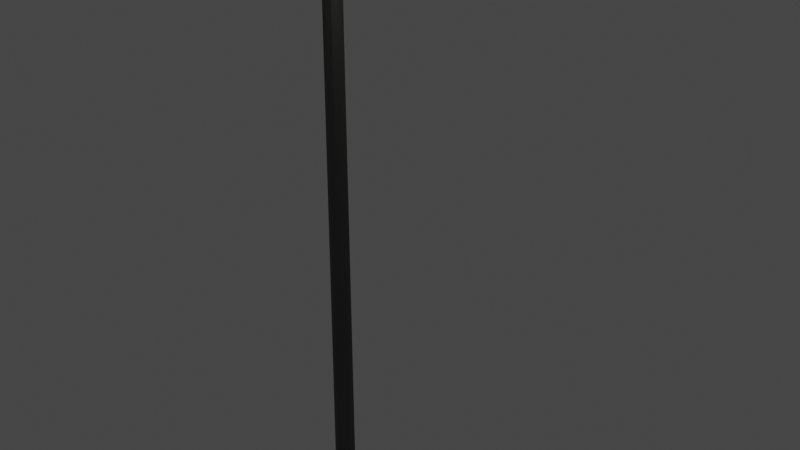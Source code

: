 # Source: Streetlamp.blend  (saved by Blender 3.3.6; exported with 4.5.12 LTS)
import bpy
from mathutils import Matrix  # noqa: F401  (used for matrix-valued properties, if any)

bpy.ops.wm.read_factory_settings(use_empty=True)
scene = bpy.context.scene
scene.name = 'Scene'

# ---- collections
col_collection = bpy.data.collections.new('Collection'); scene.collection.children.link(col_collection)

# ---- materials (node trees are filled in below, after node groups)
mat_material_002 = bpy.data.materials.new('Material.002')
mat_material_002.use_transparent_shadow = False
mat_material_001 = bpy.data.materials.new('Material.001')
mat_material_001.use_transparent_shadow = False

# ---- material node trees
mat_material_002.use_nodes = True; mat_material_002.node_tree.nodes.clear()
_N = mat_material_002.node_tree.nodes; _L = mat_material_002.node_tree.links
n0 = _N.new('ShaderNodeBsdfPrincipled'); n0.name = 'Principled BSDF'; n0.location = (10, 300)
n0.distribution = 'GGX'
n0.subsurface_method = 'RANDOM_WALK_SKIN'
n0.inputs[0].default_value = (0.8, 0.7955, 0.5462, 1.0)
n0.inputs[3].default_value = 1.45
n0.inputs[27].default_value = (0.9314, 1.0, 0.8027, 1.0)
n0.inputs[28].default_value = 40.0
n1 = _N.new('ShaderNodeOutputMaterial'); n1.name = 'Material Output'; n1.location = (300, 300)
_L.new(n0.outputs[0], n1.inputs[0])
n1.is_active_output = True
mat_material_001.use_nodes = True; mat_material_001.node_tree.nodes.clear()
_N = mat_material_001.node_tree.nodes; _L = mat_material_001.node_tree.links
n0 = _N.new('ShaderNodeBsdfPrincipled'); n0.name = 'Principled BSDF'; n0.location = (10, 300)
n0.distribution = 'GGX'
n0.subsurface_method = 'RANDOM_WALK_SKIN'
n0.inputs[0].default_value = (0.1492, 0.1492, 0.1492, 1.0)
n0.inputs[1].default_value = 0.7615
n0.inputs[2].default_value = 0.7294
n0.inputs[3].default_value = 1.45
n0.inputs[11].default_value = 1.963
n0.inputs[13].default_value = 0.5183
n0.inputs[27].default_value = (0.0, 0.0, 0.0, 1.0)
n0.inputs[28].default_value = 1.0
n1 = _N.new('ShaderNodeOutputMaterial'); n1.name = 'Material Output'; n1.location = (300, 300)
_L.new(n0.outputs[0], n1.inputs[0])
n1.is_active_output = True

# ---- world
world_world = bpy.data.worlds.new('World'); scene.world = world_world
world_world.use_nodes = True; world_world.node_tree.nodes.clear()
_N = world_world.node_tree.nodes; _L = world_world.node_tree.links
n0 = _N.new('ShaderNodeOutputWorld'); n0.name = 'World Output'; n0.location = (300, 300)
n1 = _N.new('ShaderNodeBackground'); n1.name = 'Background'; n1.location = (10, 300)
n1.inputs[0].default_value = (0.05088, 0.05088, 0.05088, 1.0)
_L.new(n1.outputs[0], n0.inputs[0])
n0.is_active_output = True
world_world.color = (0.05088, 0.05088, 0.05088)
world_world.use_sun_shadow = False
world_world.sun_shadow_jitter_overblur = 0.0

# ---- meshes
me_icosphere = bpy.data.meshes.new('Icosphere')
me_icosphere.from_pydata([(0.0, 0.0, -1.0), (0.7236, -0.5257, -0.4472), (-0.2764, -0.8506, -0.4472), (-0.8944, 0.0, -0.4472), (-0.2764, 0.8506, -0.4472), (0.7236, 0.5257, -0.4472), (0.2764, -0.8506, 0.4472), (-0.7236, -0.5257, 0.4472), (-0.7236, 0.5257, 0.4472), (0.2764, 0.8506, 0.4472), (0.8944, 0.0, 0.4472), (0.0, 0.0, 1.0), (-0.1625, -0.5, -0.8507), (0.4253, -0.309, -0.8507), (0.2629, -0.809, -0.5257), (0.8506, 0.0, -0.5257), (0.4253, 0.309, -0.8507), (-0.5257, 0.0, -0.8507), (-0.6882, -0.5, -0.5257), (-0.1625, 0.5, -0.8507), (-0.6882, 0.5, -0.5257), (0.2629, 0.809, -0.5257), (0.9511, -0.309, 0.0), (0.9511, 0.309, 0.0), (0.0, -1.0, 0.0), (0.5878, -0.809, 0.0), (-0.9511, -0.309, 0.0), (-0.5878, -0.809, 0.0), (-0.5878, 0.809, 0.0), (-0.9511, 0.309, 0.0), (0.5878, 0.809, 0.0), (0.0, 1.0, 0.0), (0.6882, -0.5, 0.5257), (-0.2629, -0.809, 0.5257), (-0.8506, 0.0, 0.5257), (-0.2629, 0.809, 0.5257), (0.6882, 0.5, 0.5257), (0.1625, -0.5, 0.8507), (0.5257, 0.0, 0.8507), (-0.4253, -0.309, 0.8507), (-0.4253, 0.309, 0.8507), (0.1625, 0.5, 0.8507), (-18.16, -1.259, 1.302), (-18.16, -1.259, -72.41), (-17.5, -0.9258, 0.7431), (-17.29, -0.9258, -72.41), (-17.14, -0.08312, 0.4456), (-16.83, -0.08312, -72.41), (-17.27, 0.8751, 0.5489), (-16.99, 0.8751, -72.41), (-17.81, 1.501, 1.005), (-17.7, 1.501, -72.41), (-18.51, 1.501, 1.6), (-18.62, 1.501, -72.41), (-19.05, 0.8751, 2.055), (-19.33, 0.8751, -72.41), (-19.18, -0.08312, 2.159), (-19.49, -0.08312, -72.41), (-18.82, -0.9258, 1.861), (-19.03, -0.9258, -72.41), (-15.46, -1.21, 4.921), (-15.35, -1.113, 4.004), (-15.27, -0.4191, 3.345), (-15.26, 0.548, 3.252), (-15.32, 1.335, 3.769), (-15.42, 1.574, 4.654), (-15.52, 1.154, 5.493), (-15.57, 0.2697, 5.893), (-15.55, -0.6637, 5.667), (-13.7, -1.217, 5.127), (-13.75, -1.121, 4.205), (-13.78, -0.4264, 3.542), (-13.78, 0.5406, 3.448), (-13.75, 1.328, 3.967), (-13.7, 1.567, 4.857), (-13.66, 1.146, 5.7), (-13.64, 0.2623, 6.103), (-13.65, -0.6711, 5.877), (-0.6395, -0.6109, 4.167), (-0.9915, -0.5609, 3.843), (-1.244, -0.2012, 3.609), (-1.278, 0.2997, 3.575), (-1.078, 0.7076, 3.756), (-0.7382, 0.8315, 4.068), (-0.4168, 0.6135, 4.365), (-0.2644, 0.1556, 4.508), (-0.3523, -0.328, 4.43), (0.1821, -0.6158, 3.202), (-0.2963, -0.5658, 3.204), (-0.6403, -0.2061, 3.203), (-0.6889, 0.2948, 3.201), (-0.4193, 0.7027, 3.199), (0.0423, 0.8266, 3.196), (0.4799, 0.6086, 3.196), (0.6888, 0.1507, 3.197), (0.5712, -0.3329, 3.199), (0.8662, -3.222, 0.05151), (-1.355, -2.989, 0.0589), (-2.952, -1.32, 0.05773), (-3.177, 1.006, 0.04855), (-1.926, 2.899, 0.03569), (0.217, 3.474, 0.02514), (2.248, 2.462, 0.02184), (3.218, 0.3367, 0.02734), (2.672, -1.908, 0.03905), (1.586, 0.2167, 2.072), (1.107, 1.266, 2.069), (-0.9538, 1.482, 2.076), (-1.572, 0.5471, 2.083), (-0.6719, -1.426, 2.088), (0.4249, -1.54, 2.084), (1.317, -0.8918, 2.078), (0.1043, 1.766, 2.071), (-1.46, -0.6012, 2.087), (0.9016, 1.051, 2.439), (-1.282, 0.4644, 2.45), (0.3452, -1.237, 2.451), (1.292, 0.1951, 2.441), (-0.7785, 1.226, 2.444), (-0.5487, -1.144, 2.454), (1.072, -0.7084, 2.446), (0.08395, 1.458, 2.44), (-1.191, -0.4716, 2.453), (-1.191, -0.4716, 2.453), (-1.46, -0.6012, 2.087), (-1.572, 0.5471, 2.083), (-1.282, 0.4644, 2.45), (-4.173, -0.2361, 4.743), (-4.442, -0.3658, 4.377), (-4.553, 0.7826, 4.373), (-4.264, 0.6998, 4.74), (-0.2443, -3.105, 0.0552), (-2.153, -2.154, 0.05832), (-3.064, -0.1569, 0.05314), (-2.551, 1.953, 0.04212), (-0.8544, 3.187, 0.03041), (1.233, 2.968, 0.02349), (2.733, 1.4, 0.02459), (2.945, -0.7856, 0.0332), (1.769, -2.565, 0.04528), (0.7008, -2.606, 0.04948), (-1.106, -2.417, 0.05549), (-2.405, -1.058, 0.05455), (-2.589, 0.8337, 0.04708), (-1.571, 2.374, 0.03661), (0.1727, 2.842, 0.02803), (1.825, 2.019, 0.02534), (2.614, 0.2893, 0.02982), (2.17, -1.537, 0.03934), (-0.2027, -2.511, 0.05249), (-1.756, -1.737, 0.05502), (-2.497, -0.1123, 0.05081), (-2.08, 1.604, 0.04184), (-0.699, 2.608, 0.03232), (0.999, 2.43, 0.02668), (2.22, 1.154, 0.02758), (2.392, -0.6239, 0.03458), (1.435, -2.071, 0.04441), (0.7008, -2.606, 0.04948), (-1.106, -2.417, 0.05549), (-2.405, -1.058, 0.05455), (-2.589, 0.8337, 0.04708), (-1.571, 2.374, 0.03661), (0.1727, 2.842, 0.02803), (1.825, 2.019, 0.02534), (2.614, 0.2893, 0.02982), (2.17, -1.537, 0.03934), (-0.2027, -2.511, 0.05249), (-1.756, -1.737, 0.05502), (-2.497, -0.1123, 0.05081), (-2.08, 1.604, 0.04184), (-0.699, 2.608, 0.03232), (0.999, 2.43, 0.02668), (2.22, 1.154, 0.02758), (2.392, -0.6239, 0.03458), (1.435, -2.071, 0.04441), (0.09485, -0.2907, -0.3737), (-0.165, -0.2635, -0.3729), (-0.3519, -0.06817, -0.373), (-0.3783, 0.2039, -0.3741), (-0.2318, 0.4255, -0.3756), (0.01889, 0.4928, -0.3768), (0.2566, 0.3744, -0.3772), (0.3701, 0.1256, -0.3765), (0.3062, -0.137, -0.3752), (-0.008938, 0.09587, -0.375), (-0.008938, 0.09587, -0.375), (-0.008938, 0.09587, -0.375), (-0.008938, 0.09587, -0.375), (-0.008938, 0.09587, -0.375), (-0.008938, 0.09587, -0.375), (-0.008938, 0.09587, -0.375), (-0.008938, 0.09587, -0.375), (-0.008938, 0.09587, -0.375)], [], [(0, 13, 12), (1, 13, 15), (0, 12, 17), (0, 17, 19), (0, 19, 16), (1, 15, 22), (2, 14, 24), (3, 18, 26), (4, 20, 28), (5, 21, 30), (1, 22, 25), (2, 24, 27), (3, 26, 29), (4, 28, 31), (5, 30, 23), (6, 32, 37), (7, 33, 39), (8, 34, 40), (9, 35, 41), (10, 36, 38), (38, 41, 11), (38, 36, 41), (36, 9, 41), (41, 40, 11), (41, 35, 40), (35, 8, 40), (40, 39, 11), (40, 34, 39), (34, 7, 39), (39, 37, 11), (39, 33, 37), (33, 6, 37), (37, 38, 11), (37, 32, 38), (32, 10, 38), (23, 36, 10), (23, 30, 36), (30, 9, 36), (31, 35, 9), (31, 28, 35), (28, 8, 35), (29, 34, 8), (29, 26, 34), (26, 7, 34), (27, 33, 7), (27, 24, 33), (24, 6, 33), (25, 32, 6), (25, 22, 32), (22, 10, 32), (30, 31, 9), (30, 21, 31), (21, 4, 31), (28, 29, 8), (28, 20, 29), (20, 3, 29), (26, 27, 7), (26, 18, 27), (18, 2, 27), (24, 25, 6), (24, 14, 25), (14, 1, 25), (22, 23, 10), (22, 15, 23), (15, 5, 23), (16, 21, 5), (16, 19, 21), (19, 4, 21), (19, 20, 4), (19, 17, 20), (17, 3, 20), (17, 18, 3), (17, 12, 18), (12, 2, 18), (15, 16, 5), (15, 13, 16), (13, 0, 16), (12, 14, 2), (12, 13, 14), (13, 1, 14), (42, 43, 45, 44), (44, 45, 47, 46), (46, 47, 49, 48), (48, 49, 51, 50), (50, 51, 53, 52), (52, 53, 55, 54), (54, 55, 57, 56), (45, 43, 59, 57, 55, 53, 51, 49, 47), (56, 57, 59, 58), (58, 59, 43, 42), (48, 50, 64, 63), (62, 63, 72, 71), (42, 44, 61, 60), (46, 48, 63, 62), (44, 46, 62, 61), (58, 42, 60, 68), (56, 58, 68, 67), (54, 56, 67, 66), (52, 54, 66, 65), (50, 52, 65, 64), (70, 71, 80, 79), (66, 67, 76, 75), (63, 64, 73, 72), (60, 61, 70, 69), (67, 68, 77, 76), (64, 65, 74, 73), (61, 62, 71, 70), (68, 60, 69, 77), (65, 66, 75, 74), (78, 79, 88, 87), (77, 69, 78, 86), (74, 75, 84, 83), (71, 72, 81, 80), (75, 76, 85, 84), (72, 73, 82, 81), (69, 70, 79, 78), (76, 77, 86, 85), (73, 74, 83, 82), (106, 105, 103, 137, 102), (85, 86, 95, 94), (82, 83, 92, 91), (79, 80, 89, 88), (86, 78, 87, 95), (83, 84, 93, 92), (80, 81, 90, 89), (84, 85, 94, 93), (81, 82, 91, 90), (139, 96, 140, 157), (108, 107, 100, 134, 99), (110, 109, 97, 131, 96), (105, 111, 104, 138, 103), (107, 112, 101, 135, 100), (109, 113, 98, 132, 97), (111, 110, 96, 139, 104), (112, 106, 102, 136, 101), (113, 108, 99, 133, 98), (122, 115, 126, 123), (121, 114, 106, 112), (120, 116, 110, 111), (119, 122, 113, 109), (118, 121, 112, 107), (117, 120, 111, 105), (116, 119, 109, 110), (115, 118, 107, 108), (114, 117, 105, 106), (93, 94, 117, 114), (90, 91, 118, 115), (87, 88, 119, 116), (94, 95, 120, 117), (91, 92, 121, 118), (88, 89, 122, 119), (95, 87, 116, 120), (92, 93, 114, 121), (89, 90, 115, 122), (126, 125, 129, 130), (108, 113, 124, 125), (113, 122, 123, 124), (115, 108, 125, 126), (127, 130, 129, 128), (124, 123, 127, 128), (123, 126, 130, 127), (125, 124, 128, 129), (101, 136, 154, 145), (132, 98, 142, 150), (102, 137, 155, 146), (133, 99, 143, 151), (103, 138, 156, 147), (134, 100, 144, 152), (96, 131, 149, 140), (104, 139, 157, 148), (135, 101, 145, 153), (97, 132, 150, 141), (136, 102, 146, 154), (98, 133, 151, 142), (137, 103, 147, 155), (99, 134, 152, 143), (138, 104, 148, 156), (100, 135, 153, 144), (131, 97, 141, 149), (152, 144, 162, 170), (142, 151, 169, 160), (153, 145, 163, 171), (143, 152, 170, 161), (154, 146, 164, 172), (144, 153, 171, 162), (155, 147, 165, 173), (145, 154, 172, 163), (156, 148, 166, 174), (149, 141, 159, 167), (146, 155, 173, 164), (157, 140, 158, 175), (150, 142, 160, 168), (147, 156, 174, 165), (140, 149, 167, 158), (151, 143, 161, 169), (148, 157, 175, 166), (141, 150, 168, 159), (88, 87, 176, 177), (95, 94, 183, 184), (92, 91, 180, 181), (89, 88, 177, 178), (87, 95, 184, 176), (93, 92, 181, 182), (90, 89, 178, 179), (94, 93, 182, 183), (91, 90, 179, 180), (178, 177, 186, 187), (176, 184, 193, 185), (182, 181, 190, 191), (179, 178, 187, 188), (183, 182, 191, 192), (180, 179, 188, 189), (177, 176, 185, 186), (184, 183, 192, 193), (181, 180, 189, 190)])
me_icosphere.polygons.foreach_set('material_index', [0, 0, 0, 0, 0, 0, 0, 0, 0, 0, 0, 0, 0, 0, 0, 0, 0, 0, 0, 0, 0, 0, 0, 0, 0, 0, 0, 0, 0, 0, 0, 0, 0, 0, 0, 0, 0, 0, 0, 0, 0, 0, 0, 0, 0, 0, 0, 0, 0, 0, 0, 0, 0, 0, 0, 0, 0, 0, 0, 0, 0, 0, 0, 0, 0, 0, 0, 0, 0, 0, 0, 0, 0, 0, 0, 0, 0, 0, 0, 0, 1, 1, 1, 1, 1, 1, 1, 1, 1, 1, 1, 1, 1, 1, 1, 1, 1, 1, 1, 1, 1, 1, 1, 1, 1, 1, 1, 1, 1, 1, 1, 1, 1, 1, 1, 1, 1, 1, 1, 1, 1, 1, 1, 1, 1, 1, 1, 1, 1, 1, 1, 1, 1, 1, 1, 1, 1, 1, 1, 1, 1, 1, 1, 1, 1, 1, 1, 1, 1, 1, 1, 1, 1, 1, 1, 1, 1, 1, 1, 1, 1, 1, 1, 1, 1, 1, 1, 1, 1, 1, 1, 1, 1, 1, 1, 1, 1, 1, 1, 1, 1, 1, 1, 1, 1, 1, 1, 1, 1, 1, 1, 1, 1, 1, 1, 1, 1, 1, 1, 1, 1, 1, 1, 1, 1, 1, 1, 1, 1, 1, 1, 1, 1, 1, 1])
_uv = me_icosphere.uv_layers.new(name='UVMap')
_uv.uv.foreach_set('vector', [0.1818, 0.0, 0.2273, 0.07873, 0.1364, 0.07873, 0.2727, 0.1575, 0.3182, 0.07873, 0.3636, 0.1575, 0.9091, 0.0, 0.9545, 0.07873, 0.8636, 0.07873, 0.7273, 0.0, 0.7727, 0.07873, 0.6818, 0.07873, 0.5455, 0.0, 0.5909, 0.07873, 0.5, 0.07873, 0.2727, 0.1575, 0.3636, 0.1575, 0.3182, 0.2362, 0.09091, 0.1575, 0.1818, 0.1575, 0.1364, 0.2362, 0.8182, 0.1575, 0.9091, 0.1575, 0.8636, 0.2362, 0.6364, 0.1575, 0.7273, 0.1575, 0.6818, 0.2362, 0.4545, 0.1575, 0.5455, 0.1575, 0.5, 0.2362, 0.2727, 0.1575, 0.3182, 0.2362, 0.2273, 0.2362, 0.09091, 0.1575, 0.1364, 0.2362, 0.04546, 0.2362, 0.8182, 0.1575, 0.8636, 0.2362, 0.7727, 0.2362, 0.6364, 0.1575, 0.6818, 0.2362, 0.5909, 0.2362, 0.4545, 0.1575, 0.5, 0.2362, 0.4091, 0.2362, 0.1818, 0.3149, 0.2727, 0.3149, 0.2273, 0.3937, 0.0, 0.3149, 0.09091, 0.3149, 0.04546, 0.3937, 0.7273, 0.3149, 0.8182, 0.3149, 0.7727, 0.3937, 0.5455, 0.3149, 0.6364, 0.3149, 0.5909, 0.3937, 0.3636, 0.3149, 0.4545, 0.3149, 0.4091, 0.3937, 0.4091, 0.3937, 0.5, 0.3937, 0.4545, 0.4724, 0.4091, 0.3937, 0.4545, 0.3149, 0.5, 0.3937, 0.4545, 0.3149, 0.5455, 0.3149, 0.5, 0.3937, 0.5909, 0.3937, 0.6818, 0.3937, 0.6364, 0.4724, 0.5909, 0.3937, 0.6364, 0.3149, 0.6818, 0.3937, 0.6364, 0.3149, 0.7273, 0.3149, 0.6818, 0.3937, 0.7727, 0.3937, 0.8636, 0.3937, 0.8182, 0.4724, 0.7727, 0.3937, 0.8182, 0.3149, 0.8636, 0.3937, 0.8182, 0.3149, 0.9091, 0.3149, 0.8636, 0.3937, 0.04546, 0.3937, 0.1364, 0.3937, 0.09091, 0.4724, 0.04546, 0.3937, 0.09091, 0.3149, 0.1364, 0.3937, 0.09091, 0.3149, 0.1818, 0.3149, 0.1364, 0.3937, 0.2273, 0.3937, 0.3182, 0.3937, 0.2727, 0.4724, 0.2273, 0.3937, 0.2727, 0.3149, 0.3182, 0.3937, 0.2727, 0.3149, 0.3636, 0.3149, 0.3182, 0.3937, 0.4091, 0.2362, 0.4545, 0.3149, 0.3636, 0.3149, 0.4091, 0.2362, 0.5, 0.2362, 0.4545, 0.3149, 0.5, 0.2362, 0.5455, 0.3149, 0.4545, 0.3149, 0.5909, 0.2362, 0.6364, 0.3149, 0.5455, 0.3149, 0.5909, 0.2362, 0.6818, 0.2362, 0.6364, 0.3149, 0.6818, 0.2362, 0.7273, 0.3149, 0.6364, 0.3149, 0.7727, 0.2362, 0.8182, 0.3149, 0.7273, 0.3149, 0.7727, 0.2362, 0.8636, 0.2362, 0.8182, 0.3149, 0.8636, 0.2362, 0.9091, 0.3149, 0.8182, 0.3149, 0.04546, 0.2362, 0.09091, 0.3149, 0.0, 0.3149, 0.04546, 0.2362, 0.1364, 0.2362, 0.09091, 0.3149, 0.1364, 0.2362, 0.1818, 0.3149, 0.09091, 0.3149, 0.2273, 0.2362, 0.2727, 0.3149, 0.1818, 0.3149, 0.2273, 0.2362, 0.3182, 0.2362, 0.2727, 0.3149, 0.3182, 0.2362, 0.3636, 0.3149, 0.2727, 0.3149, 0.5, 0.2362, 0.5909, 0.2362, 0.5455, 0.3149, 0.5, 0.2362, 0.5455, 0.1575, 0.5909, 0.2362, 0.5455, 0.1575, 0.6364, 0.1575, 0.5909, 0.2362, 0.6818, 0.2362, 0.7727, 0.2362, 0.7273, 0.3149, 0.6818, 0.2362, 0.7273, 0.1575, 0.7727, 0.2362, 0.7273, 0.1575, 0.8182, 0.1575, 0.7727, 0.2362, 0.8636, 0.2362, 0.9545, 0.2362, 0.9091, 0.3149, 0.8636, 0.2362, 0.9091, 0.1575, 0.9545, 0.2362, 0.9091, 0.1575, 1.0, 0.1575, 0.9545, 0.2362, 0.1364, 0.2362, 0.2273, 0.2362, 0.1818, 0.3149, 0.1364, 0.2362, 0.1818, 0.1575, 0.2273, 0.2362, 0.1818, 0.1575, 0.2727, 0.1575, 0.2273, 0.2362, 0.3182, 0.2362, 0.4091, 0.2362, 0.3636, 0.3149, 0.3182, 0.2362, 0.3636, 0.1575, 0.4091, 0.2362, 0.3636, 0.1575, 0.4545, 0.1575, 0.4091, 0.2362, 0.5, 0.07873, 0.5455, 0.1575, 0.4545, 0.1575, 0.5, 0.07873, 0.5909, 0.07873, 0.5455, 0.1575, 0.5909, 0.07873, 0.6364, 0.1575, 0.5455, 0.1575, 0.6818, 0.07873, 0.7273, 0.1575, 0.6364, 0.1575, 0.6818, 0.07873, 0.7727, 0.07873, 0.7273, 0.1575, 0.7727, 0.07873, 0.8182, 0.1575, 0.7273, 0.1575, 0.8636, 0.07873, 0.9091, 0.1575, 0.8182, 0.1575, 0.8636, 0.07873, 0.9545, 0.07873, 0.9091, 0.1575, 0.9545, 0.07873, 1.0, 0.1575, 0.9091, 0.1575, 0.3636, 0.1575, 0.4091, 0.07873, 0.4545, 0.1575, 0.3636, 0.1575, 0.3182, 0.07873, 0.4091, 0.07873, 0.3182, 0.07873, 0.3636, 0.0, 0.4091, 0.07873, 0.1364, 0.07873, 0.1818, 0.1575, 0.09091, 0.1575, 0.1364, 0.07873, 0.2273, 0.07873, 0.1818, 0.1575, 0.2273, 0.07873, 0.2727, 0.1575, 0.1818, 0.1575, 1.0, 0.5, 1.0, 1.0, 0.8889, 1.0, 0.8889, 0.5, 0.8889, 0.5, 0.8889, 1.0, 0.7778, 1.0, 0.7778, 0.5, 0.7778, 0.5, 0.7778, 1.0, 0.6667, 1.0, 0.6667, 0.5, 0.6667, 0.5, 0.6667, 1.0, 0.5556, 1.0, 0.5556, 0.5, 0.5556, 0.5, 0.5556, 1.0, 0.4444, 1.0, 0.4444, 0.5, 0.4444, 0.5, 0.4444, 1.0, 0.3333, 1.0, 0.3333, 0.5, 0.3333, 0.5, 0.3333, 1.0, 0.2222, 1.0, 0.2222, 0.5, 0.4043, 0.4339, 0.25, 0.49, 0.09573, 0.4339, 0.01365, 0.2917, 0.04215, 0.13, 0.1679, 0.02447, 0.3321, 0.02447, 0.4578, 0.13, 0.4864, 0.2917, 0.2222, 0.5, 0.2222, 1.0, 0.1111, 1.0, 0.1111, 0.5, 0.1111, 0.5, 0.1111, 1.0, 4.47e-08, 1.0, 4.47e-08, 0.5, 0.6667, 0.5, 0.5556, 0.5, 0.5556, 0.5, 0.6667, 0.5, 0.7778, 0.5, 0.6667, 0.5, 0.6667, 0.5, 0.7778, 0.5, 1.0, 0.5, 0.8889, 0.5, 0.8889, 0.5, 1.0, 0.5, 0.7778, 0.5, 0.6667, 0.5, 0.6667, 0.5, 0.7778, 0.5, 0.8889, 0.5, 0.7778, 0.5, 0.7778, 0.5, 0.8889, 0.5, 0.1111, 0.5, 4.47e-08, 0.5, 4.47e-08, 0.5, 0.1111, 0.5, 0.2222, 0.5, 0.1111, 0.5, 0.1111, 0.5, 0.2222, 0.5, 0.3333, 0.5, 0.2222, 0.5, 0.2222, 0.5, 0.3333, 0.5, 0.4444, 0.5, 0.3333, 0.5, 0.3333, 0.5, 0.4444, 0.5, 0.5556, 0.5, 0.4444, 0.5, 0.4444, 0.5, 0.5556, 0.5, 0.8889, 0.5, 0.7778, 0.5, 0.7778, 0.5, 0.8889, 0.5, 0.3333, 0.5, 0.2222, 0.5, 0.2222, 0.5, 0.3333, 0.5, 0.6667, 0.5, 0.5556, 0.5, 0.5556, 0.5, 0.6667, 0.5, 1.0, 0.5, 0.8889, 0.5, 0.8889, 0.5, 1.0, 0.5, 0.2222, 0.5, 0.1111, 0.5, 0.1111, 0.5, 0.2222, 0.5, 0.5556, 0.5, 0.4444, 0.5, 0.4444, 0.5, 0.5556, 0.5, 0.8889, 0.5, 0.7778, 0.5, 0.7778, 0.5, 0.8889, 0.5, 0.1111, 0.5, 4.47e-08, 0.5, 4.47e-08, 0.5, 0.1111, 0.5, 0.4444, 0.5, 0.3333, 0.5, 0.3333, 0.5, 0.4444, 0.5, 1.0, 0.5, 0.8889, 0.5, 0.8889, 0.5, 1.0, 0.5, 0.1111, 0.5, 4.47e-08, 0.5, 4.47e-08, 0.5, 0.1111, 0.5, 0.4444, 0.5, 0.3333, 0.5, 0.3333, 0.5, 0.4444, 0.5, 0.7778, 0.5, 0.6667, 0.5, 0.6667, 0.5, 0.7778, 0.5, 0.3333, 0.5, 0.2222, 0.5, 0.2222, 0.5, 0.3333, 0.5, 0.6667, 0.5, 0.5556, 0.5, 0.5556, 0.5, 0.6667, 0.5, 1.0, 0.5, 0.8889, 0.5, 0.8889, 0.5, 1.0, 0.5, 0.2222, 0.5, 0.1111, 0.5, 0.1111, 0.5, 0.2222, 0.5, 0.5556, 0.5, 0.4444, 0.5, 0.4444, 0.5, 0.5556, 0.5, 0.3333, 0.5, 0.2222, 0.5, 0.2222, 0.5, 0.2778, 0.5, 0.3333, 0.5, 0.2222, 0.5, 0.1111, 0.5, 0.1111, 0.5, 0.2222, 0.5, 0.5556, 0.5, 0.4444, 0.5, 0.4444, 0.5, 0.5556, 0.5, 0.8889, 0.5, 0.7778, 0.5, 0.7778, 0.5, 0.8889, 0.5, 0.1111, 0.5, 4.47e-08, 0.5, 4.47e-08, 0.5, 0.1111, 0.5, 0.4444, 0.5, 0.3333, 0.5, 0.3333, 0.5, 0.4444, 0.5, 0.7778, 0.5, 0.6667, 0.5, 0.6667, 0.5, 0.7778, 0.5, 0.3333, 0.5, 0.2222, 0.5, 0.2222, 0.5, 0.3333, 0.5, 0.6667, 0.5, 0.5556, 0.5, 0.5556, 0.5, 0.6667, 0.5, 0.05556, 0.5, 4.47e-08, 0.5, 4.47e-08, 0.5, 0.05556, 0.5, 0.6667, 0.5, 0.5556, 0.5, 0.5556, 0.5, 0.6111, 0.5, 0.6667, 0.5, 1.0, 0.5, 0.8889, 0.5, 0.8889, 0.5, 0.9444, 0.5, 1.0, 0.5, 0.2222, 0.5, 0.1111, 0.5, 0.1111, 0.5, 0.1667, 0.5, 0.2222, 0.5, 0.5556, 0.5, 0.4444, 0.5, 0.4444, 0.5, 0.5, 0.5, 0.5556, 0.5, 0.8889, 0.5, 0.7778, 0.5, 0.7778, 0.5, 0.8333, 0.5, 0.8889, 0.5, 0.1111, 0.5, 4.47e-08, 0.5, 4.47e-08, 0.5, 0.05556, 0.5, 0.1111, 0.5, 0.4444, 0.5, 0.3333, 0.5, 0.3333, 0.5, 0.3889, 0.5, 0.4444, 0.5, 0.7778, 0.5, 0.6667, 0.5, 0.6667, 0.5, 0.7222, 0.5, 0.7778, 0.5, 0.7778, 0.5, 0.6667, 0.5, 0.6667, 0.5, 0.7778, 0.5, 0.4444, 0.5, 0.3333, 0.5, 0.3333, 0.5, 0.4444, 0.5, 0.1111, 0.5, 4.47e-08, 0.5, 4.47e-08, 0.5, 0.1111, 0.5, 0.8889, 0.5, 0.7778, 0.5, 0.7778, 0.5, 0.8889, 0.5, 0.5556, 0.5, 0.4444, 0.5, 0.4444, 0.5, 0.5556, 0.5, 0.2222, 0.5, 0.1111, 0.5, 0.1111, 0.5, 0.2222, 0.5, 1.0, 0.5, 0.8889, 0.5, 0.8889, 0.5, 1.0, 0.5, 0.6667, 0.5, 0.5556, 0.5, 0.5556, 0.5, 0.6667, 0.5, 0.3333, 0.5, 0.2222, 0.5, 0.2222, 0.5, 0.3333, 0.5, 0.3333, 0.5, 0.2222, 0.5, 0.2222, 0.5, 0.3333, 0.5, 0.6667, 0.5, 0.5556, 0.5, 0.5556, 0.5, 0.6667, 0.5, 1.0, 0.5, 0.8889, 0.5, 0.8889, 0.5, 1.0, 0.5, 0.2222, 0.5, 0.1111, 0.5, 0.1111, 0.5, 0.2222, 0.5, 0.5556, 0.5, 0.4444, 0.5, 0.4444, 0.5, 0.5556, 0.5, 0.8889, 0.5, 0.7778, 0.5, 0.7778, 0.5, 0.8889, 0.5, 0.1111, 0.5, 4.47e-08, 0.5, 4.47e-08, 0.5, 0.1111, 0.5, 0.4444, 0.5, 0.3333, 0.5, 0.3333, 0.5, 0.4444, 0.5, 0.7778, 0.5, 0.6667, 0.5, 0.6667, 0.5, 0.7778, 0.5, 0.6667, 0.5, 0.6667, 0.5, 0.6667, 0.5, 0.6667, 0.5, 0.6667, 0.5, 0.7778, 0.5, 0.7778, 0.5, 0.6667, 0.5, 0.7778, 0.5, 0.7778, 0.5, 0.7778, 0.5, 0.7778, 0.5, 0.6667, 0.5, 0.6667, 0.5, 0.6667, 0.5, 0.6667, 0.5, 0.7778, 0.5, 0.6667, 0.5, 0.6667, 0.5, 0.7778, 0.5, 0.7778, 0.5, 0.7778, 0.5, 0.7778, 0.5, 0.7778, 0.5, 0.7778, 0.5, 0.6667, 0.5, 0.6667, 0.5, 0.7778, 0.5, 0.6667, 0.5, 0.7778, 0.5, 0.7778, 0.5, 0.6667, 0.5, 0.4444, 0.5, 0.3889, 0.5, 0.3889, 0.5, 0.4444, 0.5, 0.8333, 0.5, 0.7778, 0.5, 0.7778, 0.5, 0.8333, 0.5, 0.3333, 0.5, 0.2778, 0.5, 0.2778, 0.5, 0.3333, 0.5, 0.7222, 0.5, 0.6667, 0.5, 0.6667, 0.5, 0.7222, 0.5, 0.2222, 0.5, 0.1667, 0.5, 0.1667, 0.5, 0.2222, 0.5, 0.6111, 0.5, 0.5556, 0.5, 0.5556, 0.5, 0.6111, 0.5, 1.0, 0.5, 0.9444, 0.5, 0.9444, 0.5, 1.0, 0.5, 0.1111, 0.5, 0.05556, 0.5, 0.05556, 0.5, 0.1111, 0.5, 0.5, 0.5, 0.4444, 0.5, 0.4444, 0.5, 0.5, 0.5, 0.8889, 0.5, 0.8333, 0.5, 0.8333, 0.5, 0.8889, 0.5, 0.3889, 0.5, 0.3333, 0.5, 0.3333, 0.5, 0.3889, 0.5, 0.7778, 0.5, 0.7222, 0.5, 0.7222, 0.5, 0.7778, 0.5, 0.2778, 0.5, 0.2222, 0.5, 0.2222, 0.5, 0.2778, 0.5, 0.6667, 0.5, 0.6111, 0.5, 0.6111, 0.5, 0.6667, 0.5, 0.1667, 0.5, 0.1111, 0.5, 0.1111, 0.5, 0.1667, 0.5, 0.5556, 0.5, 0.5, 0.5, 0.5, 0.5, 0.5556, 0.5, 0.9444, 0.5, 0.8889, 0.5, 0.8889, 0.5, 0.9444, 0.5, 0.6111, 0.5, 0.5556, 0.5, 0.5556, 0.5, 0.6111, 0.5, 0.7778, 0.5, 0.7222, 0.5, 0.7222, 0.5, 0.7778, 0.5, 0.5, 0.5, 0.4444, 0.5, 0.4444, 0.5, 0.5, 0.5, 0.6667, 0.5, 0.6111, 0.5, 0.6111, 0.5, 0.6667, 0.5, 0.3889, 0.5, 0.3333, 0.5, 0.3333, 0.5, 0.3889, 0.5, 0.5556, 0.5, 0.5, 0.5, 0.5, 0.5, 0.5556, 0.5, 0.2778, 0.5, 0.2222, 0.5, 0.2222, 0.5, 0.2778, 0.5, 0.4444, 0.5, 0.3889, 0.5, 0.3889, 0.5, 0.4444, 0.5, 0.1667, 0.5, 0.1111, 0.5, 0.1111, 0.5, 0.1667, 0.5, 0.9444, 0.5, 0.8889, 0.5, 0.8889, 0.5, 0.9444, 0.5, 0.3333, 0.5, 0.2778, 0.5, 0.2778, 0.5, 0.3333, 0.5, 0.05556, 0.5, 4.47e-08, 0.5, 4.47e-08, 0.5, 0.05556, 0.5, 0.8333, 0.5, 0.7778, 0.5, 0.7778, 0.5, 0.8333, 0.5, 0.2222, 0.5, 0.1667, 0.5, 0.1667, 0.5, 0.2222, 0.5, 1.0, 0.5, 0.9444, 0.5, 0.9444, 0.5, 1.0, 0.5, 0.7222, 0.5, 0.6667, 0.5, 0.6667, 0.5, 0.7222, 0.5, 0.1111, 0.5, 0.05556, 0.5, 0.05556, 0.5, 0.1111, 0.5, 0.8889, 0.5, 0.8333, 0.5, 0.8333, 0.5, 0.8889, 0.5, 0.8889, 0.5, 1.0, 0.5, 1.0, 0.5, 0.8889, 0.5, 0.1111, 0.5, 0.2222, 0.5, 0.2222, 0.5, 0.1111, 0.5, 0.4444, 0.5, 0.5556, 0.5, 0.5556, 0.5, 0.4444, 0.5, 0.7778, 0.5, 0.8889, 0.5, 0.8889, 0.5, 0.7778, 0.5, 4.47e-08, 0.5, 0.1111, 0.5, 0.1111, 0.5, 4.47e-08, 0.5, 0.3333, 0.5, 0.4444, 0.5, 0.4444, 0.5, 0.3333, 0.5, 0.6667, 0.5, 0.7778, 0.5, 0.7778, 0.5, 0.6667, 0.5, 0.2222, 0.5, 0.3333, 0.5, 0.3333, 0.5, 0.2222, 0.5, 0.5556, 0.5, 0.6667, 0.5, 0.6667, 0.5, 0.5556, 0.5, 0.7778, 0.5, 0.8889, 0.5, 0.8889, 0.5, 0.7778, 0.5, 4.47e-08, 0.5, 0.1111, 0.5, 0.1111, 0.5, 4.47e-08, 0.5, 0.3333, 0.5, 0.4444, 0.5, 0.4444, 0.5, 0.3333, 0.5, 0.6667, 0.5, 0.7778, 0.5, 0.7778, 0.5, 0.6667, 0.5, 0.2222, 0.5, 0.3333, 0.5, 0.3333, 0.5, 0.2222, 0.5, 0.5556, 0.5, 0.6667, 0.5, 0.6667, 0.5, 0.5556, 0.5, 0.8889, 0.5, 1.0, 0.5, 1.0, 0.5, 0.8889, 0.5, 0.1111, 0.5, 0.2222, 0.5, 0.2222, 0.5, 0.1111, 0.5, 0.4444, 0.5, 0.5556, 0.5, 0.5556, 0.5, 0.4444, 0.5])
me_icosphere.materials.append(mat_material_002)
me_icosphere.materials.append(mat_material_001)
me_icosphere.update()

# ---- objects
ob_streetlamp = bpy.data.objects.new('StreetLamp', me_icosphere)

# ---- transforms, parenting, visibility, modifiers, constraints
ob_streetlamp.location = (4.04, -0.03646, 14.09)
ob_streetlamp.scale = (0.2018, 0.2018, 0.2018)

# ---- collection membership
col_collection.objects.link(ob_streetlamp)

# ---- scene / render settings (as saved in the file)
scene.frame_start = 1; scene.frame_end = 250; scene.frame_set(1)
scene.render.engine = 'BLENDER_EEVEE_NEXT'
scene.cycles.sampling_pattern = 'TABULATED_SOBOL'
scene.cycles.use_light_tree = False
scene.view_settings.view_transform = 'Filmic'
bpy.context.view_layer.update()

# ---- added for rendering (the .blend has no active camera): camera
cam_auto = bpy.data.cameras.new('AutoCamera')
cam_auto.lens = 50.0
cam_auto.sensor_width = 36.0
cam_auto.clip_end = 1000.0
ob_auto_camera = bpy.data.objects.new('AutoCamera', cam_auto)
scene.collection.objects.link(ob_auto_camera)
ob_auto_camera.location = (17.7068, -18.3805, 19.6449)
ob_auto_camera.rotation_euler = (1.09748, -7.21219e-08, 0.694738)
scene.camera = ob_auto_camera
bpy.context.view_layer.update()
